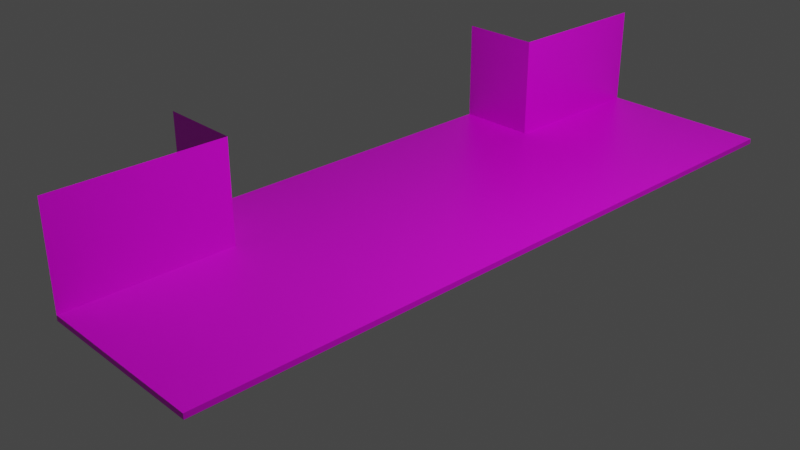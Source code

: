 # Source: study.blend  (saved by Blender 2.82.7; exported with 4.5.12 LTS)
import bpy
from mathutils import Matrix  # noqa: F401  (used for matrix-valued properties, if any)

bpy.ops.wm.read_factory_settings(use_empty=True)
scene = bpy.context.scene
scene.name = 'Scene'

# ---- collections
col_collection = bpy.data.collections.new('Collection'); scene.collection.children.link(col_collection)

# ---- images (referenced by path relative to the original .blend; pixels are not part of the script)
import os
ASSET_DIR = os.environ.get("B2B_ASSET_DIR", "")  # directory of the original .blend (textures are referenced by path, not embedded)
HERE = os.path.dirname(os.path.abspath(__file__))  # packed textures are extracted next to this script under _unpacked/

def load_image(name, relpath, width, height, colorspace="sRGB"):
    """Load a texture the original file referenced (path relative to the .blend, or extracted next to this script)."""
    p = next((c for c in (os.path.join(HERE, relpath), os.path.join(ASSET_DIR, relpath)) if relpath and os.path.exists(c)), "")
    if p:
        img = bpy.data.images.load(p, check_existing=True)
        img.name = name
    else:  # same state as the original file: an image datablock whose file is absent (Cycles renders it pink)
        img = bpy.data.images.new(name, width, height)
        img.source = "FILE"
        img.filepath = "//" + (relpath or name)
    img.colorspace_settings.name = colorspace
    return img
img_study___copy__3__png = load_image('study - Copy (3).png', 'study - Copy (3).png', 1024, 1024, 'sRGB')

# ---- materials (node trees are filled in below, after node groups)
mat_material = bpy.data.materials.new('Material')
mat_material.alpha_threshold = 0.0
mat_material.use_transparent_shadow = False
mat_material.line_color = (0.0, 0.0, 0.0, 1.0)

# ---- material node trees
mat_material.use_nodes = True; mat_material.node_tree.nodes.clear()
_N = mat_material.node_tree.nodes; _L = mat_material.node_tree.links
n0 = _N.new('ShaderNodeOutputMaterial'); n0.name = 'Material Output'; n0.location = (300, 300)
n1 = _N.new('ShaderNodeBsdfPrincipled'); n1.name = 'Principled BSDF'; n1.location = (10, 300)
n1.distribution = 'GGX'
n1.subsurface_method = 'BURLEY'
n1.inputs[2].default_value = 0.4
n1.inputs[3].default_value = 1.45
n1.inputs[27].default_value = (0.0, 0.0, 0.0, 1.0)
n1.inputs[28].default_value = 1.0
n2 = _N.new('ShaderNodeTexImage'); n2.name = 'Image Texture'; n2.location = (-280, 280)
n2.image = img_study___copy__3__png
_L.new(n1.outputs[0], n0.inputs[0])
_L.new(n2.outputs[0], n1.inputs[0])
n0.is_active_output = True

# ---- world
world_world = bpy.data.worlds.new('World'); scene.world = world_world
world_world.use_nodes = True; world_world.node_tree.nodes.clear()
_N = world_world.node_tree.nodes; _L = world_world.node_tree.links
n0 = _N.new('ShaderNodeOutputWorld'); n0.name = 'World Output'; n0.location = (300, 300)
n1 = _N.new('ShaderNodeBackground'); n1.name = 'Background'; n1.location = (10, 300)
n1.inputs[0].default_value = (0.05088, 0.05088, 0.05088, 1.0)
_L.new(n1.outputs[0], n0.inputs[0])
n0.is_active_output = True
world_world.color = (0.05088, 0.05088, 0.05088)
world_world.use_sun_shadow = False
world_world.sun_shadow_jitter_overblur = 0.0

# ---- cameras
cam_camera = bpy.data.cameras.new('Camera')
cam_camera.clip_end = 100.0
cam_camera.ortho_scale = 7.314

# ---- lights
light_light = bpy.data.lights.new('Light', 'POINT')
light_light.transmission_factor = 0.0
light_light.energy = 1000.0
light_light.shadow_soft_size = 0.1
light_light.shadow_maximum_resolution = 0.006
light_light.use_absolute_resolution = True

# ---- meshes
me_cube = bpy.data.meshes.new('Cube')
me_cube.from_pydata([(1.404, 4.304, 0.08819), (1.404, 4.304, 0.02942), (1.404, -3.501, 0.08819), (1.404, -3.501, 0.02942), (-0.512, 4.304, 1.202), (-1.404, 1.115, 0.02942), (-1.404, -1.115, 0.02942), (1.404, 1.115, 0.08819), (1.404, -1.115, 0.08819), (-1.404, -1.115, 0.08819), (-1.404, 1.115, 0.08819), (1.404, -1.115, 0.02942), (1.404, 1.115, 0.02942), (-0.5124, 4.304, 0.02942), (-0.5124, -3.501, 0.08819), (-0.5124, -3.501, 0.02942), (-0.512, 4.304, 0.09287), (-0.5124, 1.115, 0.02942), (-0.5124, -1.115, 0.02942), (-0.5124, 1.115, 0.08819), (-0.5124, -1.115, 0.08819), (-1.404, -1.649, 0.02942), (1.404, -1.649, 0.08819), (-1.404, -1.649, 0.08819), (1.404, -1.649, 0.02942), (-0.5124, -1.649, 0.02942), (-0.5124, -1.649, 0.08819), (-0.512, 2.508, 1.202), (1.404, 2.508, 0.02942), (-1.404, 2.508, 0.02942), (1.404, 2.508, 0.08819), (-0.512, 2.508, 0.09287), (-0.5124, 2.508, 0.02942), (-0.5119, -3.501, 0.08855), (-0.5119, -3.501, 1.201), (-0.5119, -1.649, 0.08855), (-0.5119, -1.649, 1.201), (-1.405, 2.508, 0.09021), (-1.405, 2.508, 1.203), (-1.404, -1.649, 1.201)], [], [(14, 26, 35, 33), (25, 24, 3, 15), (24, 22, 2, 3), (13, 16, 0, 1), (28, 30, 7, 12), (12, 7, 8, 11), (32, 28, 12, 17), (17, 12, 11, 18), (21, 23, 9, 6), (6, 9, 10, 5), (19, 10, 9, 20), (7, 19, 20, 8), (30, 31, 19, 7), (5, 17, 18, 6), (29, 32, 17, 5), (3, 2, 14, 15), (22, 26, 14, 2), (8, 20, 26, 22), (6, 18, 25, 21), (11, 8, 22, 24), (18, 11, 24, 25), (20, 9, 23, 26), (0, 16, 31, 30), (16, 4, 27, 31), (13, 1, 28, 32), (1, 0, 30, 28), (35, 36, 34, 33), (26, 25, 15, 14), (25, 26, 23, 21), (37, 29, 5, 10), (29, 37, 31, 32), (10, 19, 31, 37), (31, 16, 13, 32), (27, 38, 37, 31), (39, 23, 26, 36)])
_uv = me_cube.uv_layers.new(name='UVMap')
_uv.uv.foreach_set('vector', [0.003028, 0.7789, 0.7605, 0.7789, 0.7605, 0.7789, 0.003028, 0.7789, 0.3176, 0.4709, 1.0, 0.4709, 1.0, 0.441, 0.3176, 0.441, 0.2534, 0.441, 0.2534, 0.559, 0.0, 0.559, 0.0, 0.441, 0.3176, 0.441, 0.3176, 0.559, 1.0, 0.559, 1.0, 0.441, 0.875, 0.441, 0.875, 0.559, 0.6667, 0.559, 0.6667, 0.441, 0.6667, 0.441, 0.6667, 0.559, 0.3333, 0.559, 0.3333, 0.441, 0.3176, 0.5443, 1.0, 0.5443, 1.0, 0.5197, 0.3176, 0.5197, 0.3176, 0.5197, 1.0, 0.5197, 1.0, 0.4803, 0.3176, 0.4803, 0.2534, 0.441, 0.2534, 0.559, 0.3333, 0.559, 0.3333, 0.441, 0.3333, 0.441, 0.3333, 0.559, 0.6667, 0.559, 0.6667, 0.441, 0.9976, 0.4394, 0.9976, 0.4577, 0.002373, 0.4577, 0.002373, 0.4394, 0.9976, 0.3384, 0.9976, 0.4394, 0.002373, 0.4394, 0.002373, 0.3384, 0.6227, 0.01371, 0.6227, 0.1145, 0.002442, 0.1145, 0.002442, 0.01371, 0.0, 0.5197, 0.3176, 0.5197, 0.3176, 0.4803, 0.0, 0.4803, 0.0, 0.5443, 0.3176, 0.5443, 0.3176, 0.5197, 0.0, 0.5197, 1.0, 0.441, 1.0, 0.559, 0.3176, 0.559, 0.3176, 0.441, 0.7605, 0.6777, 0.7605, 0.7789, 0.003028, 0.7789, 0.003028, 0.6777, 0.9995, 0.6777, 0.9995, 0.7789, 0.7605, 0.7789, 0.7605, 0.6777, 0.0, 0.4803, 0.3176, 0.4803, 0.3176, 0.4709, 0.0, 0.4709, 0.3333, 0.441, 0.3333, 0.559, 0.2534, 0.559, 0.2534, 0.441, 0.3176, 0.4803, 1.0, 0.4803, 1.0, 0.4709, 0.3176, 0.4709, 0.9995, 0.7789, 0.9995, 0.804, 0.7605, 0.804, 0.7605, 0.7789, 0.995, 0.01371, 0.995, 0.1145, 0.6227, 0.1145, 0.6227, 0.01371, 0.995, 0.1145, 0.995, 0.1614, 0.6227, 0.1614, 0.6227, 0.1145, 0.3176, 0.559, 1.0, 0.559, 1.0, 0.5443, 0.3176, 0.5443, 1.0, 0.441, 1.0, 0.559, 0.875, 0.559, 0.875, 0.441, 0.745, 0.7795, 0.745, 0.8253, 0.008709, 0.8253, 0.008708, 0.7795, 0.0, 0.0, 0.0, 0.0, 0.0, 0.0, 0.0, 0.0, 0.0, 0.0, 0.0, 0.0, 0.7605, 0.826, 0.2534, 0.441, 0.0, 0.0, 0.0, 0.5443, 0.6667, 0.441, 0.6667, 0.559, 0.0, 0.5443, 0.0, 0.0, 0.0, 0.0, 0.3176, 0.5443, 0.005053, 0.1351, 0.005015, 0.1159, 0.5937, 0.1159, 0.5937, 0.1352, 0.0, 0.0, 0.0, 0.0, 0.0, 0.0, 0.0, 0.0, 0.6455, 0.1194, 0.9795, 0.1193, 0.9795, 0.1685, 0.6455, 0.1684, 0.6404, 0.1714, 0.6404, 0.1207, 0.9844, 0.1207, 0.9846, 0.1714])
me_cube.materials.append(mat_material)
me_cube.use_remesh_preserve_volume = False
me_cube.use_remesh_preserve_attributes = False
me_cube.use_mirror_vertex_groups = False
me_cube.update()

# ---- objects
ob_cube = bpy.data.objects.new('Cube', me_cube)
ob_light = bpy.data.objects.new('Light', light_light)
ob_camera = bpy.data.objects.new('Camera', cam_camera)

# ---- transforms, parenting, visibility, modifiers, constraints
ob_cube.location = (0.0, 0.0, 0.0)
ob_cube.lock_rotations_4d = False
ob_cube.empty_display_type = 'ARROWS'
ob_cube.lineart.crease_threshold = 0.0
ob_light.location = (4.076, 1.005, 5.904)
ob_light.rotation_euler = (0.6503, 0.05522, 1.866)
ob_light.lock_rotations_4d = False
ob_light.empty_display_type = 'ARROWS'
ob_light.color = (0.0, 0.0, 0.0, 0.0)
ob_light.lineart.crease_threshold = 0.0
ob_camera.location = (7.359, -6.926, 4.958)
ob_camera.rotation_euler = (1.109, 0.0, 0.8149)
ob_camera.lock_rotations_4d = False
ob_camera.empty_display_type = 'ARROWS'
ob_camera.color = (0.0, 0.0, 0.0, 0.0)
ob_camera.display_type = 'WIRE'
ob_camera.lineart.crease_threshold = 0.0

# ---- collection membership
col_collection.objects.link(ob_cube)
col_collection.objects.link(ob_light)
col_collection.objects.link(ob_camera)

# ---- scene / render settings (as saved in the file)
scene.camera = ob_camera
scene.frame_start = 1; scene.frame_end = 250; scene.frame_set(2)
scene.render.engine = 'BLENDER_EEVEE_NEXT'
scene.cycles.use_denoising = False
scene.cycles.samples = 128
scene.cycles.sampling_pattern = 'TABULATED_SOBOL'
scene.cycles.use_adaptive_sampling = False
scene.cycles.use_light_tree = False
scene.view_settings.view_transform = 'Filmic'
bpy.context.view_layer.update()
